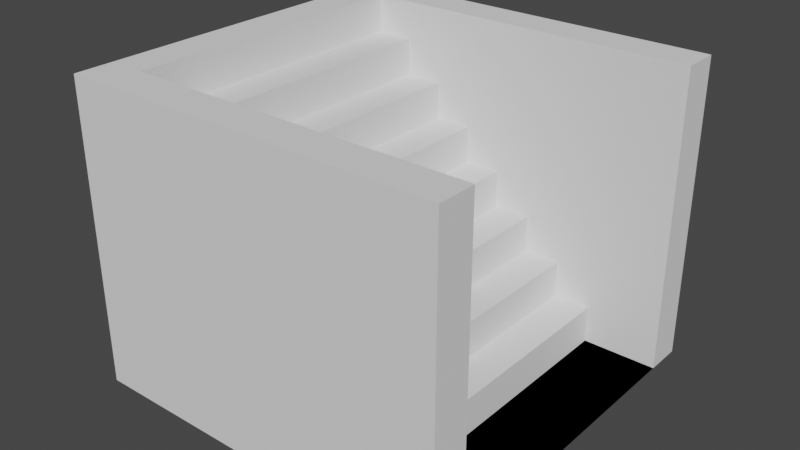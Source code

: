 # Source: Staircase.blend  (saved by Blender 2.91.10; exported with 4.5.12 LTS)
import bpy
from mathutils import Matrix  # noqa: F401  (used for matrix-valued properties, if any)

bpy.ops.wm.read_factory_settings(use_empty=True)
scene = bpy.context.scene
scene.name = 'Scene'

# ---- collections
col_collection = bpy.data.collections.new('Collection'); scene.collection.children.link(col_collection)

# ---- world
world_world = bpy.data.worlds.new('World'); scene.world = world_world
world_world.use_nodes = True; world_world.node_tree.nodes.clear()
_N = world_world.node_tree.nodes; _L = world_world.node_tree.links
n0 = _N.new('ShaderNodeOutputWorld'); n0.name = 'World Output'; n0.location = (300, 300)
n1 = _N.new('ShaderNodeBackground'); n1.name = 'Background'; n1.location = (10, 300)
n1.inputs[0].default_value = (0.05088, 0.05088, 0.05088, 1.0)
_L.new(n1.outputs[0], n0.inputs[0])
n0.is_active_output = True
world_world.color = (0.05088, 0.05088, 0.05088)
world_world.use_sun_shadow = False
world_world.sun_shadow_jitter_overblur = 0.0

# ---- meshes
me_cube_001 = bpy.data.meshes.new('Cube.001')
me_cube_001.from_pydata([(-1.0, 0.0, 0.0), (-1.0, 0.0, 8.0), (-1.0, 10.0, 0.0), (-1.0, 10.0, 8.0), (9.0, 0.0, 0.0), (9.0, 0.0, 8.0), (9.0, 10.0, 0.0), (9.0, 10.0, 8.0), (-1.0, 9.0, 0.0), (-1.0, 1.0, 0.0), (-1.0, 1.0, 8.0), (-1.0, 9.0, 8.0), (9.0, 1.0, 0.0), (9.0, 9.0, 0.0), (9.0, 9.0, 8.0), (9.0, 1.0, 8.0), (-1.0, 1.0, 8.0), (-1.0, 9.0, 8.0), (0.0, 1.0, 8.0), (0.0, 9.0, 8.0), (0.0, 1.0, 7.0), (0.0, 9.0, 7.0), (1.0, 1.0, 7.0), (1.0, 9.0, 7.0), (1.0, 1.0, 6.0), (1.0, 9.0, 6.0), (2.0, 1.0, 6.0), (2.0, 9.0, 6.0), (2.0, 1.0, 5.0), (2.0, 9.0, 5.0), (3.0, 1.0, 5.0), (3.0, 9.0, 5.0), (3.0, 1.0, 4.0), (3.0, 9.0, 4.0), (4.0, 1.0, 4.0), (4.0, 9.0, 4.0), (4.0, 1.0, 3.0), (4.0, 9.0, 3.0), (5.0, 1.0, 3.0), (5.0, 9.0, 3.0), (5.0, 1.0, 2.0), (5.0, 9.0, 2.0), (6.0, 1.0, 2.0), (6.0, 9.0, 2.0), (6.0, 1.0, 1.0), (6.0, 9.0, 1.0), (7.0, 1.0, 1.0), (7.0, 9.0, 1.0), (7.0, 1.0, 0.0), (7.0, 9.0, 0.0), (9.0, 1.0, 0.0), (9.0, 9.0, 0.0)], [], [(11, 2, 8), (3, 6, 2), (15, 4, 12), (5, 0, 4), (12, 0, 9), (10, 5, 15), (3, 14, 7), (16, 19, 17), (6, 8, 2), (8, 12, 9), (7, 13, 6), (10, 17, 11), (1, 9, 0), (10, 8, 9), (18, 21, 19), (20, 23, 21), (22, 25, 23), (24, 27, 25), (26, 29, 27), (28, 31, 29), (30, 33, 31), (32, 35, 33), (34, 37, 35), (36, 39, 37), (38, 41, 39), (40, 43, 41), (42, 45, 43), (44, 47, 45), (46, 49, 47), (48, 51, 49), (15, 38, 34), (14, 31, 35), (11, 3, 2), (3, 7, 6), (15, 5, 4), (5, 1, 0), (12, 4, 0), (10, 1, 5), (3, 11, 14), (16, 18, 19), (6, 13, 8), (8, 13, 12), (7, 14, 13), (10, 16, 17), (1, 10, 9), (10, 11, 8), (18, 20, 21), (20, 22, 23), (22, 24, 25), (24, 26, 27), (26, 28, 29), (28, 30, 31), (30, 32, 33), (32, 34, 35), (34, 36, 37), (36, 38, 39), (38, 40, 41), (40, 42, 43), (42, 44, 45), (44, 46, 47), (46, 48, 49), (48, 50, 51), (15, 12, 50), (50, 48, 46), (46, 44, 42), (42, 40, 38), (38, 36, 34), (34, 32, 30), (30, 28, 26), (26, 24, 22), (22, 20, 18), (18, 10, 15), (30, 26, 15), (26, 22, 15), (22, 18, 15), (15, 50, 46), (46, 42, 15), (42, 38, 15), (34, 30, 15), (14, 11, 19), (19, 21, 23), (23, 25, 27), (27, 29, 31), (31, 33, 35), (35, 37, 39), (39, 41, 43), (43, 45, 47), (49, 51, 13), (13, 14, 47), (14, 19, 23), (23, 27, 14), (27, 31, 14), (47, 49, 13), (35, 39, 14), (39, 43, 14), (43, 47, 14)])
_uv = me_cube_001.uv_layers.new(name='UVMap')
_uv.uv.foreach_set('vector', [0.625, 0.1667, 0.375, 0.25, 0.375, 0.1667, 0.625, 0.25, 0.375, 0.5, 0.375, 0.25, 0.625, 0.6667, 0.375, 0.75, 0.375, 0.6667, 0.625, 0.75, 0.375, 1.0, 0.375, 0.75, 0.375, 0.6667, 0.125, 0.75, 0.125, 0.6667, 0.875, 0.6667, 0.625, 0.75, 0.625, 0.6667, 0.875, 0.5, 0.625, 0.5833, 0.625, 0.5, 0.625, 0.08333, 0.625, 0.1667, 0.625, 0.1667, 0.375, 0.5, 0.125, 0.5833, 0.125, 0.5, 0.125, 0.5833, 0.375, 0.6667, 0.125, 0.6667, 0.625, 0.5, 0.375, 0.5833, 0.375, 0.5, 0.625, 0.08333, 0.625, 0.1667, 0.625, 0.1667, 0.625, 0.0, 0.375, 0.08333, 0.375, 0.0, 0.625, 0.08333, 0.375, 0.1667, 0.375, 0.08333, 0.625, 0.08333, 0.625, 0.1667, 0.625, 0.1667, 0.625, 0.08333, 0.625, 0.1667, 0.625, 0.1667, 0.625, 0.08333, 0.625, 0.1667, 0.625, 0.1667, 0.625, 0.08333, 0.625, 0.1667, 0.625, 0.1667, 0.625, 0.08333, 0.625, 0.1667, 0.625, 0.1667, 0.625, 0.08333, 0.625, 0.1667, 0.625, 0.1667, 0.625, 0.08333, 0.625, 0.1667, 0.625, 0.1667, 0.625, 0.08333, 0.625, 0.1667, 0.625, 0.1667, 0.625, 0.08333, 0.625, 0.1667, 0.625, 0.1667, 0.625, 0.08333, 0.625, 0.1667, 0.625, 0.1667, 0.625, 0.08333, 0.625, 0.1667, 0.625, 0.1667, 0.625, 0.08333, 0.625, 0.1667, 0.625, 0.1667, 0.625, 0.08333, 0.625, 0.1667, 0.625, 0.1667, 0.625, 0.08333, 0.625, 0.1667, 0.625, 0.1667, 0.625, 0.08333, 0.625, 0.1667, 0.625, 0.1667, 0.625, 0.08333, 0.625, 0.1667, 0.625, 0.1667, 0.625, 0.6667, 0.625, 0.08333, 0.625, 0.08333, 0.625, 0.5833, 0.625, 0.1667, 0.625, 0.1667, 0.625, 0.1667, 0.625, 0.25, 0.375, 0.25, 0.625, 0.25, 0.625, 0.5, 0.375, 0.5, 0.625, 0.6667, 0.625, 0.75, 0.375, 0.75, 0.625, 0.75, 0.625, 1.0, 0.375, 1.0, 0.375, 0.6667, 0.375, 0.75, 0.125, 0.75, 0.875, 0.6667, 0.875, 0.75, 0.625, 0.75, 0.875, 0.5, 0.875, 0.5833, 0.625, 0.5833, 0.625, 0.08333, 0.625, 0.08333, 0.625, 0.1667, 0.375, 0.5, 0.375, 0.5833, 0.125, 0.5833, 0.125, 0.5833, 0.375, 0.5833, 0.375, 0.6667, 0.625, 0.5, 0.625, 0.5833, 0.375, 0.5833, 0.625, 0.08333, 0.625, 0.08333, 0.625, 0.1667, 0.625, 0.0, 0.625, 0.08333, 0.375, 0.08333, 0.625, 0.08333, 0.625, 0.1667, 0.375, 0.1667, 0.625, 0.08333, 0.625, 0.08333, 0.625, 0.1667, 0.625, 0.08333, 0.625, 0.08333, 0.625, 0.1667, 0.625, 0.08333, 0.625, 0.08333, 0.625, 0.1667, 0.625, 0.08333, 0.625, 0.08333, 0.625, 0.1667, 0.625, 0.08333, 0.625, 0.08333, 0.625, 0.1667, 0.625, 0.08333, 0.625, 0.08333, 0.625, 0.1667, 0.625, 0.08333, 0.625, 0.08333, 0.625, 0.1667, 0.625, 0.08333, 0.625, 0.08333, 0.625, 0.1667, 0.625, 0.08333, 0.625, 0.08333, 0.625, 0.1667, 0.625, 0.08333, 0.625, 0.08333, 0.625, 0.1667, 0.625, 0.08333, 0.625, 0.08333, 0.625, 0.1667, 0.625, 0.08333, 0.625, 0.08333, 0.625, 0.1667, 0.625, 0.08333, 0.625, 0.08333, 0.625, 0.1667, 0.625, 0.08333, 0.625, 0.08333, 0.625, 0.1667, 0.625, 0.08333, 0.625, 0.08333, 0.625, 0.1667, 0.625, 0.08333, 0.625, 0.08333, 0.625, 0.1667, 0.625, 0.6667, 0.375, 0.6667, 0.625, 0.08333, 0.625, 0.08333, 0.625, 0.08333, 0.625, 0.08333, 0.625, 0.08333, 0.625, 0.08333, 0.625, 0.08333, 0.625, 0.08333, 0.625, 0.08333, 0.625, 0.08333, 0.625, 0.08333, 0.625, 0.08333, 0.625, 0.08333, 0.625, 0.08333, 0.625, 0.08333, 0.625, 0.08333, 0.625, 0.08333, 0.625, 0.08333, 0.625, 0.08333, 0.625, 0.08333, 0.625, 0.08333, 0.625, 0.08333, 0.625, 0.08333, 0.625, 0.08333, 0.625, 0.08333, 0.625, 0.08333, 0.875, 0.6667, 0.625, 0.6667, 0.625, 0.08333, 0.625, 0.08333, 0.625, 0.6667, 0.625, 0.08333, 0.625, 0.08333, 0.625, 0.6667, 0.625, 0.08333, 0.625, 0.08333, 0.625, 0.6667, 0.625, 0.6667, 0.625, 0.08333, 0.625, 0.08333, 0.625, 0.08333, 0.625, 0.08333, 0.625, 0.6667, 0.625, 0.08333, 0.625, 0.08333, 0.625, 0.6667, 0.625, 0.08333, 0.625, 0.08333, 0.625, 0.6667, 0.625, 0.5833, 0.875, 0.5833, 0.625, 0.1667, 0.625, 0.1667, 0.625, 0.1667, 0.625, 0.1667, 0.625, 0.1667, 0.625, 0.1667, 0.625, 0.1667, 0.625, 0.1667, 0.625, 0.1667, 0.625, 0.1667, 0.625, 0.1667, 0.625, 0.1667, 0.625, 0.1667, 0.625, 0.1667, 0.625, 0.1667, 0.625, 0.1667, 0.625, 0.1667, 0.625, 0.1667, 0.625, 0.1667, 0.625, 0.1667, 0.625, 0.1667, 0.625, 0.1667, 0.625, 0.1667, 0.625, 0.1667, 0.375, 0.5833, 0.375, 0.5833, 0.625, 0.5833, 0.625, 0.1667, 0.625, 0.5833, 0.625, 0.1667, 0.625, 0.1667, 0.625, 0.1667, 0.625, 0.1667, 0.625, 0.5833, 0.625, 0.1667, 0.625, 0.1667, 0.625, 0.5833, 0.625, 0.1667, 0.625, 0.1667, 0.375, 0.5833, 0.625, 0.1667, 0.625, 0.1667, 0.625, 0.5833, 0.625, 0.1667, 0.625, 0.1667, 0.625, 0.5833, 0.625, 0.1667, 0.625, 0.1667, 0.625, 0.5833])
me_cube_001.use_remesh_fix_poles = True
me_cube_001.use_remesh_preserve_attributes = False
me_cube_001.use_mirror_vertex_groups = False
me_cube_001.update()

# ---- objects
ob_cube = bpy.data.objects.new('Cube', me_cube_001)

# ---- transforms, parenting, visibility, modifiers, constraints
ob_cube.location = (1.0, 0.0, 0.0)
ob_cube.lineart.crease_threshold = 0.0

# ---- collection membership
col_collection.objects.link(ob_cube)

# ---- scene / render settings (as saved in the file)
scene.frame_start = 1; scene.frame_end = 250; scene.frame_set(1)
scene.render.engine = 'BLENDER_EEVEE_NEXT'
scene.cycles.use_denoising = False
scene.cycles.samples = 128
scene.cycles.sampling_pattern = 'TABULATED_SOBOL'
scene.cycles.use_adaptive_sampling = False
scene.cycles.use_light_tree = False
scene.view_settings.view_transform = 'Filmic'
bpy.context.view_layer.update()

# ---- added for rendering (the .blend has no active camera and no usable light): camera, sun
cam_auto = bpy.data.cameras.new('AutoCamera')
cam_auto.lens = 50.0
cam_auto.sensor_width = 36.0
cam_auto.clip_end = 1000.0
ob_auto_camera = bpy.data.objects.new('AutoCamera', cam_auto)
scene.collection.objects.link(ob_auto_camera)
ob_auto_camera.location = (20.0331, -13.0397, 16.0265)
ob_auto_camera.rotation_euler = (1.09748, -7.21219e-08, 0.694738)
scene.camera = ob_auto_camera
light_auto_sun = bpy.data.lights.new('AutoSun', 'SUN')
light_auto_sun.energy = 3.0
light_auto_sun.angle = 0.0523599
ob_auto_sun = bpy.data.objects.new('AutoSun', light_auto_sun)
scene.collection.objects.link(ob_auto_sun)
ob_auto_sun.rotation_euler = (0.872665, 0.174533, 0.523599)
bpy.context.view_layer.update()
